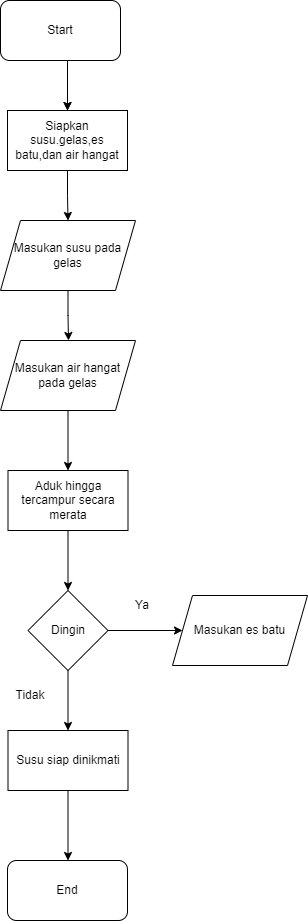

The diagram above was exported from draw.io. Its source (the exported page's mxGraphModel, read from the mxfile embedded in the PNG):
<mxGraphModel dx="880" dy="490" grid="1" gridSize="10" guides="1" tooltips="1" connect="1" arrows="1" fold="1" page="1" pageScale="1" pageWidth="850" pageHeight="1100" math="0" shadow="0">
  <root>
    <mxCell id="0" />
    <mxCell id="1" parent="0" />
    <mxCell id="o5lqCrswepyUVqwdO5mr-7" value="" style="edgeStyle=orthogonalEdgeStyle;rounded=0;orthogonalLoop=1;jettySize=auto;html=1;" edge="1" parent="1" target="o5lqCrswepyUVqwdO5mr-3">
      <mxGeometry relative="1" as="geometry">
        <mxPoint x="425" y="160" as="sourcePoint" />
      </mxGeometry>
    </mxCell>
    <mxCell id="o5lqCrswepyUVqwdO5mr-2" value="" style="endArrow=classic;html=1;rounded=0;" edge="1" parent="1" target="o5lqCrswepyUVqwdO5mr-3">
      <mxGeometry width="50" height="50" relative="1" as="geometry">
        <mxPoint x="425" y="160" as="sourcePoint" />
        <mxPoint x="425" y="210" as="targetPoint" />
      </mxGeometry>
    </mxCell>
    <mxCell id="o5lqCrswepyUVqwdO5mr-6" value="" style="edgeStyle=orthogonalEdgeStyle;rounded=0;orthogonalLoop=1;jettySize=auto;html=1;" edge="1" parent="1" source="o5lqCrswepyUVqwdO5mr-3" target="o5lqCrswepyUVqwdO5mr-5">
      <mxGeometry relative="1" as="geometry" />
    </mxCell>
    <mxCell id="o5lqCrswepyUVqwdO5mr-3" value="Siapkan susu.gelas,es batu,dan air hangat" style="rounded=0;whiteSpace=wrap;html=1;" vertex="1" parent="1">
      <mxGeometry x="365" y="210" width="120" height="60" as="geometry" />
    </mxCell>
    <mxCell id="o5lqCrswepyUVqwdO5mr-9" value="" style="edgeStyle=orthogonalEdgeStyle;rounded=0;orthogonalLoop=1;jettySize=auto;html=1;" edge="1" parent="1" source="o5lqCrswepyUVqwdO5mr-5">
      <mxGeometry relative="1" as="geometry">
        <mxPoint x="426" y="440" as="targetPoint" />
      </mxGeometry>
    </mxCell>
    <mxCell id="o5lqCrswepyUVqwdO5mr-5" value="Masukan susu pada gelas" style="shape=parallelogram;perimeter=parallelogramPerimeter;whiteSpace=wrap;html=1;fixedSize=1;rounded=0;" vertex="1" parent="1">
      <mxGeometry x="358" y="320" width="135" height="70" as="geometry" />
    </mxCell>
    <mxCell id="o5lqCrswepyUVqwdO5mr-13" value="" style="edgeStyle=orthogonalEdgeStyle;rounded=0;orthogonalLoop=1;jettySize=auto;html=1;" edge="1" parent="1" source="o5lqCrswepyUVqwdO5mr-11" target="o5lqCrswepyUVqwdO5mr-12">
      <mxGeometry relative="1" as="geometry" />
    </mxCell>
    <mxCell id="o5lqCrswepyUVqwdO5mr-11" value="Masukan air hangat pada gelas" style="shape=parallelogram;perimeter=parallelogramPerimeter;whiteSpace=wrap;html=1;fixedSize=1;rounded=0;" vertex="1" parent="1">
      <mxGeometry x="358" y="440" width="135" height="70" as="geometry" />
    </mxCell>
    <mxCell id="o5lqCrswepyUVqwdO5mr-15" value="" style="edgeStyle=orthogonalEdgeStyle;rounded=0;orthogonalLoop=1;jettySize=auto;html=1;" edge="1" parent="1" source="o5lqCrswepyUVqwdO5mr-12" target="o5lqCrswepyUVqwdO5mr-14">
      <mxGeometry relative="1" as="geometry" />
    </mxCell>
    <mxCell id="o5lqCrswepyUVqwdO5mr-12" value="Aduk hingga tercampur secara merata" style="whiteSpace=wrap;html=1;rounded=0;" vertex="1" parent="1">
      <mxGeometry x="365.5" y="570" width="120" height="60" as="geometry" />
    </mxCell>
    <mxCell id="o5lqCrswepyUVqwdO5mr-19" value="" style="edgeStyle=orthogonalEdgeStyle;rounded=0;orthogonalLoop=1;jettySize=auto;html=1;" edge="1" parent="1" source="o5lqCrswepyUVqwdO5mr-14" target="o5lqCrswepyUVqwdO5mr-18">
      <mxGeometry relative="1" as="geometry" />
    </mxCell>
    <mxCell id="o5lqCrswepyUVqwdO5mr-21" value="" style="edgeStyle=orthogonalEdgeStyle;rounded=0;orthogonalLoop=1;jettySize=auto;html=1;" edge="1" parent="1" source="o5lqCrswepyUVqwdO5mr-14" target="o5lqCrswepyUVqwdO5mr-20">
      <mxGeometry relative="1" as="geometry" />
    </mxCell>
    <mxCell id="o5lqCrswepyUVqwdO5mr-14" value="Dingin" style="rhombus;whiteSpace=wrap;html=1;rounded=0;" vertex="1" parent="1">
      <mxGeometry x="385.5" y="690" width="80" height="80" as="geometry" />
    </mxCell>
    <mxCell id="o5lqCrswepyUVqwdO5mr-18" value="Masukan es batu" style="shape=parallelogram;perimeter=parallelogramPerimeter;whiteSpace=wrap;html=1;fixedSize=1;rounded=0;" vertex="1" parent="1">
      <mxGeometry x="530" y="695" width="135" height="70" as="geometry" />
    </mxCell>
    <mxCell id="o5lqCrswepyUVqwdO5mr-23" value="" style="edgeStyle=orthogonalEdgeStyle;rounded=0;orthogonalLoop=1;jettySize=auto;html=1;" edge="1" parent="1" source="o5lqCrswepyUVqwdO5mr-20">
      <mxGeometry relative="1" as="geometry">
        <mxPoint x="425.5" y="960" as="targetPoint" />
      </mxGeometry>
    </mxCell>
    <mxCell id="o5lqCrswepyUVqwdO5mr-20" value="Susu siap dinikmati" style="rounded=0;whiteSpace=wrap;html=1;" vertex="1" parent="1">
      <mxGeometry x="365.5" y="830" width="120" height="60" as="geometry" />
    </mxCell>
    <mxCell id="o5lqCrswepyUVqwdO5mr-24" value="Start" style="rounded=1;whiteSpace=wrap;html=1;" vertex="1" parent="1">
      <mxGeometry x="358" y="100" width="120" height="60" as="geometry" />
    </mxCell>
    <mxCell id="o5lqCrswepyUVqwdO5mr-25" value="End" style="rounded=1;whiteSpace=wrap;html=1;" vertex="1" parent="1">
      <mxGeometry x="365" y="960" width="120" height="60" as="geometry" />
    </mxCell>
    <mxCell id="o5lqCrswepyUVqwdO5mr-26" value="Ya" style="text;html=1;strokeColor=none;fillColor=none;align=center;verticalAlign=middle;whiteSpace=wrap;rounded=0;" vertex="1" parent="1">
      <mxGeometry x="470" y="690" width="60" height="30" as="geometry" />
    </mxCell>
    <mxCell id="o5lqCrswepyUVqwdO5mr-27" value="Tidak" style="text;html=1;strokeColor=none;fillColor=none;align=center;verticalAlign=middle;whiteSpace=wrap;rounded=0;" vertex="1" parent="1">
      <mxGeometry x="358" y="780" width="60" height="30" as="geometry" />
    </mxCell>
  </root>
</mxGraphModel>